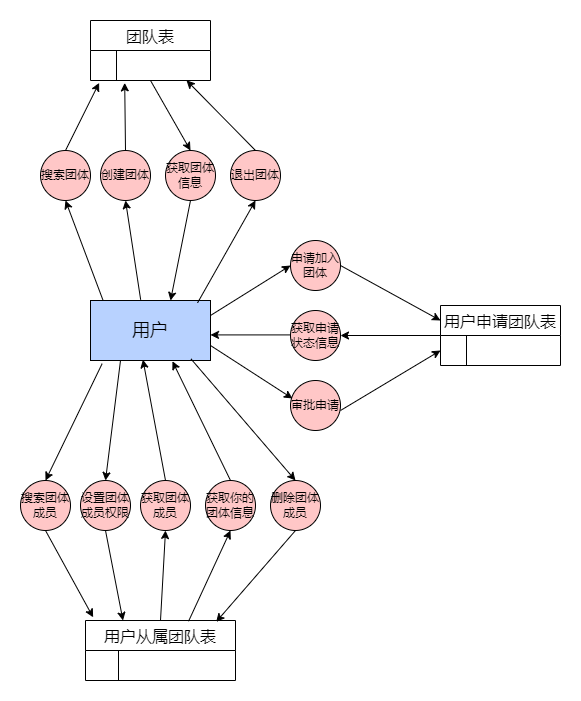

The diagram above was exported from draw.io. Its source (the exported page's mxGraphModel, read from the mxfile embedded in the PNG):
<mxGraphModel dx="1276" dy="614" grid="1" gridSize="10" guides="1" tooltips="1" connect="1" arrows="1" fold="1" page="1" pageScale="1" pageWidth="827" pageHeight="1169" math="0" shadow="0">
  <root>
    <mxCell id="0" />
    <mxCell id="1" parent="0" />
    <mxCell id="c00fGZR6e_dUYjfR6vZ0-2" value="&lt;font style=&quot;font-size: 18px;&quot;&gt;用户&lt;/font&gt;" style="rounded=0;whiteSpace=wrap;html=1;fillColor=#B8D2FF;" parent="1" vertex="1">
      <mxGeometry x="160" y="360" width="120" height="60" as="geometry" />
    </mxCell>
    <mxCell id="nRCPThdiZB_Ar2kaLWjL-2" value="获取团体信息" style="ellipse;whiteSpace=wrap;html=1;aspect=fixed;fillColor=#FFC7C7;" parent="1" vertex="1">
      <mxGeometry x="235" y="210" width="50" height="50" as="geometry" />
    </mxCell>
    <mxCell id="nRCPThdiZB_Ar2kaLWjL-3" value="团队表" style="shape=table;startSize=30;container=1;collapsible=0;childLayout=tableLayout;fixedRows=1;rowLines=0;fontStyle=0;strokeColor=default;fontSize=16;" parent="1" vertex="1">
      <mxGeometry x="160" y="80" width="120" height="60" as="geometry" />
    </mxCell>
    <mxCell id="nRCPThdiZB_Ar2kaLWjL-4" value="" style="shape=tableRow;horizontal=0;startSize=0;swimlaneHead=0;swimlaneBody=0;top=0;left=0;bottom=0;right=0;collapsible=0;dropTarget=0;fillColor=none;points=[[0,0.5],[1,0.5]];portConstraint=eastwest;strokeColor=inherit;fontSize=16;" parent="nRCPThdiZB_Ar2kaLWjL-3" vertex="1">
      <mxGeometry y="30" width="120" height="30" as="geometry" />
    </mxCell>
    <mxCell id="nRCPThdiZB_Ar2kaLWjL-5" value="" style="shape=partialRectangle;html=1;whiteSpace=wrap;connectable=0;fillColor=none;top=0;left=0;bottom=0;right=0;overflow=hidden;pointerEvents=1;strokeColor=inherit;fontSize=16;" parent="nRCPThdiZB_Ar2kaLWjL-4" vertex="1">
      <mxGeometry width="26" height="30" as="geometry">
        <mxRectangle width="26" height="30" as="alternateBounds" />
      </mxGeometry>
    </mxCell>
    <mxCell id="nRCPThdiZB_Ar2kaLWjL-6" value="" style="shape=partialRectangle;html=1;whiteSpace=wrap;connectable=0;fillColor=none;top=0;left=0;bottom=0;right=0;align=left;spacingLeft=6;overflow=hidden;strokeColor=inherit;fontSize=16;" parent="nRCPThdiZB_Ar2kaLWjL-4" vertex="1">
      <mxGeometry x="26" width="94" height="30" as="geometry">
        <mxRectangle width="94" height="30" as="alternateBounds" />
      </mxGeometry>
    </mxCell>
    <mxCell id="nRCPThdiZB_Ar2kaLWjL-13" value="" style="endArrow=classic;html=1;rounded=0;entryX=0.5;entryY=0;entryDx=0;entryDy=0;" parent="1" target="nRCPThdiZB_Ar2kaLWjL-2" edge="1">
      <mxGeometry width="50" height="50" relative="1" as="geometry">
        <mxPoint x="220" y="140" as="sourcePoint" />
        <mxPoint x="409.20000000000005" y="238.05" as="targetPoint" />
      </mxGeometry>
    </mxCell>
    <mxCell id="nRCPThdiZB_Ar2kaLWjL-14" value="" style="endArrow=classic;html=1;rounded=0;entryX=0.667;entryY=0;entryDx=0;entryDy=0;exitX=0.5;exitY=1;exitDx=0;exitDy=0;entryPerimeter=0;" parent="1" source="nRCPThdiZB_Ar2kaLWjL-2" target="c00fGZR6e_dUYjfR6vZ0-2" edge="1">
      <mxGeometry width="50" height="50" relative="1" as="geometry">
        <mxPoint x="430" y="480" as="sourcePoint" />
        <mxPoint x="480" y="430" as="targetPoint" />
      </mxGeometry>
    </mxCell>
    <mxCell id="nRCPThdiZB_Ar2kaLWjL-15" value="申请加入团体" style="ellipse;whiteSpace=wrap;html=1;aspect=fixed;fillColor=#FFC7C7;" parent="1" vertex="1">
      <mxGeometry x="360" y="300" width="50" height="50" as="geometry" />
    </mxCell>
    <mxCell id="nRCPThdiZB_Ar2kaLWjL-16" value="" style="endArrow=classic;html=1;rounded=0;exitX=1;exitY=0.25;exitDx=0;exitDy=0;entryX=0;entryY=0.5;entryDx=0;entryDy=0;" parent="1" source="c00fGZR6e_dUYjfR6vZ0-2" target="nRCPThdiZB_Ar2kaLWjL-15" edge="1">
      <mxGeometry width="50" height="50" relative="1" as="geometry">
        <mxPoint x="430" y="480" as="sourcePoint" />
        <mxPoint x="480" y="430" as="targetPoint" />
      </mxGeometry>
    </mxCell>
    <mxCell id="nRCPThdiZB_Ar2kaLWjL-17" value="用户申请团队表" style="shape=table;startSize=30;container=1;collapsible=0;childLayout=tableLayout;fixedRows=1;rowLines=0;fontStyle=0;strokeColor=default;fontSize=16;" parent="1" vertex="1">
      <mxGeometry x="510" y="365" width="120" height="60" as="geometry" />
    </mxCell>
    <mxCell id="nRCPThdiZB_Ar2kaLWjL-18" value="" style="shape=tableRow;horizontal=0;startSize=0;swimlaneHead=0;swimlaneBody=0;top=0;left=0;bottom=0;right=0;collapsible=0;dropTarget=0;fillColor=none;points=[[0,0.5],[1,0.5]];portConstraint=eastwest;strokeColor=inherit;fontSize=16;" parent="nRCPThdiZB_Ar2kaLWjL-17" vertex="1">
      <mxGeometry y="30" width="120" height="30" as="geometry" />
    </mxCell>
    <mxCell id="nRCPThdiZB_Ar2kaLWjL-19" value="" style="shape=partialRectangle;html=1;whiteSpace=wrap;connectable=0;fillColor=none;top=0;left=0;bottom=0;right=0;overflow=hidden;pointerEvents=1;strokeColor=inherit;fontSize=16;" parent="nRCPThdiZB_Ar2kaLWjL-18" vertex="1">
      <mxGeometry width="26" height="30" as="geometry">
        <mxRectangle width="26" height="30" as="alternateBounds" />
      </mxGeometry>
    </mxCell>
    <mxCell id="nRCPThdiZB_Ar2kaLWjL-20" value="" style="shape=partialRectangle;html=1;whiteSpace=wrap;connectable=0;fillColor=none;top=0;left=0;bottom=0;right=0;align=left;spacingLeft=6;overflow=hidden;strokeColor=inherit;fontSize=16;" parent="nRCPThdiZB_Ar2kaLWjL-18" vertex="1">
      <mxGeometry x="26" width="94" height="30" as="geometry">
        <mxRectangle width="94" height="30" as="alternateBounds" />
      </mxGeometry>
    </mxCell>
    <mxCell id="nRCPThdiZB_Ar2kaLWjL-21" value="" style="endArrow=classic;html=1;rounded=0;entryX=0;entryY=0.25;entryDx=0;entryDy=0;exitX=1;exitY=0.5;exitDx=0;exitDy=0;" parent="1" source="nRCPThdiZB_Ar2kaLWjL-15" target="nRCPThdiZB_Ar2kaLWjL-17" edge="1">
      <mxGeometry width="50" height="50" relative="1" as="geometry">
        <mxPoint x="480" y="330" as="sourcePoint" />
        <mxPoint x="430" y="380" as="targetPoint" />
      </mxGeometry>
    </mxCell>
    <mxCell id="nRCPThdiZB_Ar2kaLWjL-22" value="获取申请状态信息" style="ellipse;whiteSpace=wrap;html=1;aspect=fixed;fillColor=#FFC7C7;" parent="1" vertex="1">
      <mxGeometry x="360" y="370" width="50" height="50" as="geometry" />
    </mxCell>
    <mxCell id="nRCPThdiZB_Ar2kaLWjL-23" value="" style="endArrow=classic;html=1;rounded=0;entryX=1;entryY=0.5;entryDx=0;entryDy=0;" parent="1" edge="1">
      <mxGeometry width="50" height="50" relative="1" as="geometry">
        <mxPoint x="360" y="394.41" as="sourcePoint" />
        <mxPoint x="280" y="394.41" as="targetPoint" />
      </mxGeometry>
    </mxCell>
    <mxCell id="nRCPThdiZB_Ar2kaLWjL-25" value="获取你的团体信息" style="ellipse;whiteSpace=wrap;html=1;aspect=fixed;fillColor=#FFC7C7;" parent="1" vertex="1">
      <mxGeometry x="275" y="540" width="50" height="50" as="geometry" />
    </mxCell>
    <mxCell id="nRCPThdiZB_Ar2kaLWjL-26" value="" style="endArrow=classic;html=1;rounded=0;entryX=0.683;entryY=1.013;entryDx=0;entryDy=0;exitX=0.5;exitY=0;exitDx=0;exitDy=0;entryPerimeter=0;" parent="1" source="nRCPThdiZB_Ar2kaLWjL-25" target="c00fGZR6e_dUYjfR6vZ0-2" edge="1">
      <mxGeometry width="50" height="50" relative="1" as="geometry">
        <mxPoint x="430" y="480" as="sourcePoint" />
        <mxPoint x="480" y="430" as="targetPoint" />
      </mxGeometry>
    </mxCell>
    <mxCell id="nRCPThdiZB_Ar2kaLWjL-27" value="用户从属团队表" style="shape=table;startSize=30;container=1;collapsible=0;childLayout=tableLayout;fixedRows=1;rowLines=0;fontStyle=0;strokeColor=default;fontSize=16;" parent="1" vertex="1">
      <mxGeometry x="155" y="680" width="150" height="60" as="geometry" />
    </mxCell>
    <mxCell id="nRCPThdiZB_Ar2kaLWjL-28" value="" style="shape=tableRow;horizontal=0;startSize=0;swimlaneHead=0;swimlaneBody=0;top=0;left=0;bottom=0;right=0;collapsible=0;dropTarget=0;fillColor=none;points=[[0,0.5],[1,0.5]];portConstraint=eastwest;strokeColor=inherit;fontSize=16;" parent="nRCPThdiZB_Ar2kaLWjL-27" vertex="1">
      <mxGeometry y="30" width="150" height="30" as="geometry" />
    </mxCell>
    <mxCell id="nRCPThdiZB_Ar2kaLWjL-29" value="" style="shape=partialRectangle;html=1;whiteSpace=wrap;connectable=0;fillColor=none;top=0;left=0;bottom=0;right=0;overflow=hidden;pointerEvents=1;strokeColor=inherit;fontSize=16;" parent="nRCPThdiZB_Ar2kaLWjL-28" vertex="1">
      <mxGeometry width="33" height="30" as="geometry">
        <mxRectangle width="33" height="30" as="alternateBounds" />
      </mxGeometry>
    </mxCell>
    <mxCell id="nRCPThdiZB_Ar2kaLWjL-30" value="" style="shape=partialRectangle;html=1;whiteSpace=wrap;connectable=0;fillColor=none;top=0;left=0;bottom=0;right=0;align=left;spacingLeft=6;overflow=hidden;strokeColor=inherit;fontSize=16;" parent="nRCPThdiZB_Ar2kaLWjL-28" vertex="1">
      <mxGeometry x="33" width="117" height="30" as="geometry">
        <mxRectangle width="117" height="30" as="alternateBounds" />
      </mxGeometry>
    </mxCell>
    <mxCell id="nRCPThdiZB_Ar2kaLWjL-31" value="" style="endArrow=classic;html=1;rounded=0;entryX=0.5;entryY=1;entryDx=0;entryDy=0;exitX=0.687;exitY=0.013;exitDx=0;exitDy=0;exitPerimeter=0;" parent="1" source="nRCPThdiZB_Ar2kaLWjL-27" target="nRCPThdiZB_Ar2kaLWjL-25" edge="1">
      <mxGeometry width="50" height="50" relative="1" as="geometry">
        <mxPoint x="460" y="490" as="sourcePoint" />
        <mxPoint x="510" y="440" as="targetPoint" />
      </mxGeometry>
    </mxCell>
    <mxCell id="nRCPThdiZB_Ar2kaLWjL-40" value="审批申请" style="ellipse;whiteSpace=wrap;html=1;aspect=fixed;fillColor=#FFC7C7;" parent="1" vertex="1">
      <mxGeometry x="360" y="440" width="50" height="50" as="geometry" />
    </mxCell>
    <mxCell id="nRCPThdiZB_Ar2kaLWjL-41" value="" style="endArrow=classic;html=1;rounded=0;entryX=0.04;entryY=0.36;entryDx=0;entryDy=0;entryPerimeter=0;exitX=1;exitY=0.75;exitDx=0;exitDy=0;" parent="1" source="c00fGZR6e_dUYjfR6vZ0-2" target="nRCPThdiZB_Ar2kaLWjL-40" edge="1">
      <mxGeometry width="50" height="50" relative="1" as="geometry">
        <mxPoint x="330" y="480" as="sourcePoint" />
        <mxPoint x="380" y="430" as="targetPoint" />
      </mxGeometry>
    </mxCell>
    <mxCell id="nRCPThdiZB_Ar2kaLWjL-42" value="" style="endArrow=classic;html=1;rounded=0;entryX=0;entryY=0.5;entryDx=0;entryDy=0;" parent="1" target="nRCPThdiZB_Ar2kaLWjL-18" edge="1">
      <mxGeometry width="50" height="50" relative="1" as="geometry">
        <mxPoint x="410" y="470" as="sourcePoint" />
        <mxPoint x="460" y="420" as="targetPoint" />
      </mxGeometry>
    </mxCell>
    <mxCell id="nRCPThdiZB_Ar2kaLWjL-24" value="" style="endArrow=classic;html=1;rounded=0;exitX=0;exitY=0.5;exitDx=0;exitDy=0;entryX=1;entryY=0.5;entryDx=0;entryDy=0;" parent="1" source="nRCPThdiZB_Ar2kaLWjL-17" target="nRCPThdiZB_Ar2kaLWjL-22" edge="1">
      <mxGeometry width="50" height="50" relative="1" as="geometry">
        <mxPoint x="480" y="330" as="sourcePoint" />
        <mxPoint x="430" y="380" as="targetPoint" />
      </mxGeometry>
    </mxCell>
    <mxCell id="pl6--GGTBMb9E36rg5Y3-1" value="创建团体" style="ellipse;whiteSpace=wrap;html=1;aspect=fixed;fillColor=#FFC7C7;" parent="1" vertex="1">
      <mxGeometry x="170" y="210" width="50" height="50" as="geometry" />
    </mxCell>
    <mxCell id="pl6--GGTBMb9E36rg5Y3-2" value="" style="endArrow=classic;html=1;rounded=0;entryX=0.5;entryY=1;entryDx=0;entryDy=0;exitX=0.418;exitY=-0.013;exitDx=0;exitDy=0;exitPerimeter=0;" parent="1" source="c00fGZR6e_dUYjfR6vZ0-2" target="pl6--GGTBMb9E36rg5Y3-1" edge="1">
      <mxGeometry width="50" height="50" relative="1" as="geometry">
        <mxPoint x="180" y="350" as="sourcePoint" />
        <mxPoint x="430" y="280" as="targetPoint" />
      </mxGeometry>
    </mxCell>
    <mxCell id="pl6--GGTBMb9E36rg5Y3-3" value="" style="endArrow=classic;html=1;rounded=0;entryX=0.285;entryY=1.08;entryDx=0;entryDy=0;exitX=0.5;exitY=0;exitDx=0;exitDy=0;entryPerimeter=0;" parent="1" source="pl6--GGTBMb9E36rg5Y3-1" target="nRCPThdiZB_Ar2kaLWjL-4" edge="1">
      <mxGeometry width="50" height="50" relative="1" as="geometry">
        <mxPoint x="420" y="160" as="sourcePoint" />
        <mxPoint x="430" y="280" as="targetPoint" />
      </mxGeometry>
    </mxCell>
    <mxCell id="pl6--GGTBMb9E36rg5Y3-4" value="退出团体" style="ellipse;whiteSpace=wrap;html=1;aspect=fixed;fillColor=#FFC7C7;" parent="1" vertex="1">
      <mxGeometry x="300" y="210" width="50" height="50" as="geometry" />
    </mxCell>
    <mxCell id="pl6--GGTBMb9E36rg5Y3-5" value="" style="endArrow=classic;html=1;rounded=0;entryX=0.5;entryY=1;entryDx=0;entryDy=0;exitX=0.892;exitY=0.04;exitDx=0;exitDy=0;exitPerimeter=0;" parent="1" source="c00fGZR6e_dUYjfR6vZ0-2" target="pl6--GGTBMb9E36rg5Y3-4" edge="1">
      <mxGeometry width="50" height="50" relative="1" as="geometry">
        <mxPoint x="380" y="330" as="sourcePoint" />
        <mxPoint x="430" y="280" as="targetPoint" />
      </mxGeometry>
    </mxCell>
    <mxCell id="pl6--GGTBMb9E36rg5Y3-6" value="" style="endArrow=classic;html=1;rounded=0;entryX=0.8;entryY=0.994;entryDx=0;entryDy=0;entryPerimeter=0;exitX=0.5;exitY=0;exitDx=0;exitDy=0;" parent="1" source="pl6--GGTBMb9E36rg5Y3-4" target="nRCPThdiZB_Ar2kaLWjL-4" edge="1">
      <mxGeometry width="50" height="50" relative="1" as="geometry">
        <mxPoint x="380" y="330" as="sourcePoint" />
        <mxPoint x="430" y="280" as="targetPoint" />
      </mxGeometry>
    </mxCell>
    <mxCell id="pl6--GGTBMb9E36rg5Y3-11" value="获取团体成员" style="ellipse;whiteSpace=wrap;html=1;aspect=fixed;fillColor=#FFC7C7;" parent="1" vertex="1">
      <mxGeometry x="210" y="540" width="50" height="50" as="geometry" />
    </mxCell>
    <mxCell id="pl6--GGTBMb9E36rg5Y3-12" value="" style="endArrow=classic;html=1;rounded=0;entryX=0.5;entryY=1;entryDx=0;entryDy=0;exitX=0.5;exitY=0;exitDx=0;exitDy=0;" parent="1" source="nRCPThdiZB_Ar2kaLWjL-27" target="pl6--GGTBMb9E36rg5Y3-11" edge="1">
      <mxGeometry width="50" height="50" relative="1" as="geometry">
        <mxPoint x="270" y="660" as="sourcePoint" />
        <mxPoint x="270" y="600" as="targetPoint" />
      </mxGeometry>
    </mxCell>
    <mxCell id="pl6--GGTBMb9E36rg5Y3-13" value="" style="endArrow=classic;html=1;rounded=0;exitX=0.5;exitY=0;exitDx=0;exitDy=0;entryX=0.437;entryY=0.987;entryDx=0;entryDy=0;entryPerimeter=0;" parent="1" source="pl6--GGTBMb9E36rg5Y3-11" target="c00fGZR6e_dUYjfR6vZ0-2" edge="1">
      <mxGeometry width="50" height="50" relative="1" as="geometry">
        <mxPoint x="380" y="410" as="sourcePoint" />
        <mxPoint x="200" y="420" as="targetPoint" />
      </mxGeometry>
    </mxCell>
    <mxCell id="pl6--GGTBMb9E36rg5Y3-14" value="删除团体成员" style="ellipse;whiteSpace=wrap;html=1;aspect=fixed;fillColor=#FFC7C7;" parent="1" vertex="1">
      <mxGeometry x="340" y="540" width="50" height="50" as="geometry" />
    </mxCell>
    <mxCell id="pl6--GGTBMb9E36rg5Y3-15" value="" style="endArrow=classic;html=1;rounded=0;entryX=0.5;entryY=0;entryDx=0;entryDy=0;exitX=0.837;exitY=0.973;exitDx=0;exitDy=0;exitPerimeter=0;" parent="1" source="c00fGZR6e_dUYjfR6vZ0-2" target="pl6--GGTBMb9E36rg5Y3-14" edge="1">
      <mxGeometry width="50" height="50" relative="1" as="geometry">
        <mxPoint x="380" y="410" as="sourcePoint" />
        <mxPoint x="430" y="360" as="targetPoint" />
      </mxGeometry>
    </mxCell>
    <mxCell id="pl6--GGTBMb9E36rg5Y3-17" value="" style="endArrow=classic;html=1;rounded=0;entryX=0.871;entryY=0.023;entryDx=0;entryDy=0;exitX=0.5;exitY=1;exitDx=0;exitDy=0;entryPerimeter=0;" parent="1" source="pl6--GGTBMb9E36rg5Y3-14" target="nRCPThdiZB_Ar2kaLWjL-27" edge="1">
      <mxGeometry width="50" height="50" relative="1" as="geometry">
        <mxPoint x="420" y="450" as="sourcePoint" />
        <mxPoint x="470" y="400" as="targetPoint" />
      </mxGeometry>
    </mxCell>
    <mxCell id="pl6--GGTBMb9E36rg5Y3-18" value="设置团体成员权限" style="ellipse;whiteSpace=wrap;html=1;aspect=fixed;fillColor=#FFC7C7;" parent="1" vertex="1">
      <mxGeometry x="150" y="540" width="50" height="50" as="geometry" />
    </mxCell>
    <mxCell id="pl6--GGTBMb9E36rg5Y3-19" value="" style="endArrow=classic;html=1;rounded=0;entryX=0.5;entryY=0;entryDx=0;entryDy=0;exitX=0.25;exitY=1;exitDx=0;exitDy=0;" parent="1" source="c00fGZR6e_dUYjfR6vZ0-2" target="pl6--GGTBMb9E36rg5Y3-18" edge="1">
      <mxGeometry width="50" height="50" relative="1" as="geometry">
        <mxPoint x="380" y="410" as="sourcePoint" />
        <mxPoint x="430" y="360" as="targetPoint" />
      </mxGeometry>
    </mxCell>
    <mxCell id="pl6--GGTBMb9E36rg5Y3-20" value="" style="endArrow=classic;html=1;rounded=0;entryX=0.25;entryY=0;entryDx=0;entryDy=0;exitX=0.5;exitY=1;exitDx=0;exitDy=0;" parent="1" source="pl6--GGTBMb9E36rg5Y3-18" target="nRCPThdiZB_Ar2kaLWjL-27" edge="1">
      <mxGeometry width="50" height="50" relative="1" as="geometry">
        <mxPoint x="420" y="450" as="sourcePoint" />
        <mxPoint x="470" y="400" as="targetPoint" />
      </mxGeometry>
    </mxCell>
    <mxCell id="-5-LUdUKOZSLJFDvZJp5-2" value="搜索团体" style="ellipse;whiteSpace=wrap;html=1;aspect=fixed;fillColor=#FFC7C7;" parent="1" vertex="1">
      <mxGeometry x="110" y="210" width="50" height="50" as="geometry" />
    </mxCell>
    <mxCell id="-5-LUdUKOZSLJFDvZJp5-3" value="" style="endArrow=classic;html=1;rounded=0;entryX=0.072;entryY=1.08;entryDx=0;entryDy=0;exitX=0.5;exitY=0;exitDx=0;exitDy=0;entryPerimeter=0;" parent="1" source="-5-LUdUKOZSLJFDvZJp5-2" target="nRCPThdiZB_Ar2kaLWjL-4" edge="1">
      <mxGeometry width="50" height="50" relative="1" as="geometry">
        <mxPoint x="84" y="210" as="sourcePoint" />
        <mxPoint x="110" y="142" as="targetPoint" />
      </mxGeometry>
    </mxCell>
    <mxCell id="-5-LUdUKOZSLJFDvZJp5-4" value="" style="endArrow=classic;html=1;rounded=0;exitX=0.105;exitY=0;exitDx=0;exitDy=0;exitPerimeter=0;entryX=0.5;entryY=1;entryDx=0;entryDy=0;" parent="1" source="c00fGZR6e_dUYjfR6vZ0-2" target="-5-LUdUKOZSLJFDvZJp5-2" edge="1">
      <mxGeometry width="50" height="50" relative="1" as="geometry">
        <mxPoint x="250" y="350" as="sourcePoint" />
        <mxPoint x="300" y="300" as="targetPoint" />
      </mxGeometry>
    </mxCell>
    <mxCell id="-5-LUdUKOZSLJFDvZJp5-5" value="搜索团体成员" style="ellipse;whiteSpace=wrap;html=1;aspect=fixed;fillColor=#FFC7C7;" parent="1" vertex="1">
      <mxGeometry x="90" y="540" width="50" height="50" as="geometry" />
    </mxCell>
    <mxCell id="-5-LUdUKOZSLJFDvZJp5-6" value="" style="endArrow=classic;html=1;rounded=0;entryX=0.5;entryY=0;entryDx=0;entryDy=0;exitX=0.097;exitY=1.053;exitDx=0;exitDy=0;exitPerimeter=0;" parent="1" source="c00fGZR6e_dUYjfR6vZ0-2" target="-5-LUdUKOZSLJFDvZJp5-5" edge="1">
      <mxGeometry width="50" height="50" relative="1" as="geometry">
        <mxPoint x="150" y="420" as="sourcePoint" />
        <mxPoint x="135" y="510" as="targetPoint" />
      </mxGeometry>
    </mxCell>
    <mxCell id="-5-LUdUKOZSLJFDvZJp5-7" value="" style="endArrow=classic;html=1;rounded=0;entryX=0.051;entryY=-0.053;entryDx=0;entryDy=0;exitX=0.5;exitY=1;exitDx=0;exitDy=0;entryPerimeter=0;" parent="1" source="-5-LUdUKOZSLJFDvZJp5-5" target="nRCPThdiZB_Ar2kaLWjL-27" edge="1">
      <mxGeometry width="50" height="50" relative="1" as="geometry">
        <mxPoint x="229" y="478" as="sourcePoint" />
        <mxPoint x="185" y="560" as="targetPoint" />
      </mxGeometry>
    </mxCell>
  </root>
</mxGraphModel>